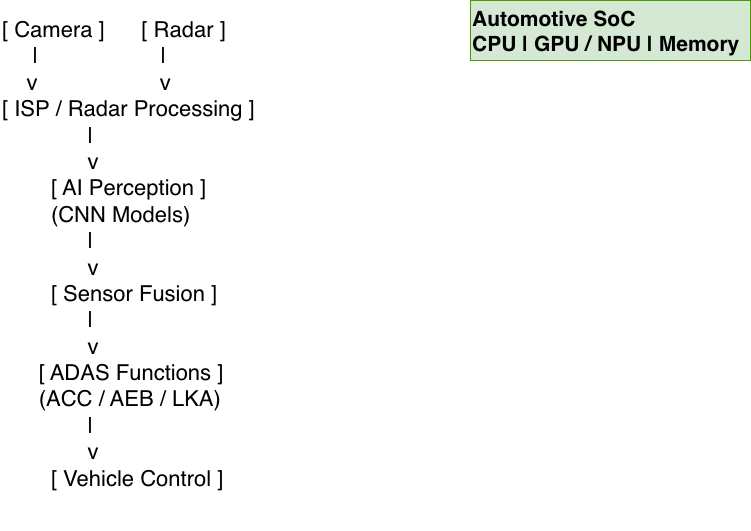

The diagram above was exported from draw.io. Its source (the exported page's mxGraphModel, read from the mxfile embedded in the PNG):
<mxGraphModel dx="1426" dy="702" grid="1" gridSize="10" guides="1" tooltips="1" connect="1" arrows="1" fold="1" page="1" pageScale="1" pageWidth="827" pageHeight="1169" math="0" shadow="0">
  <root>
    <mxCell id="0" />
    <mxCell id="1" parent="0" />
    <mxCell id="CQJTmCeR9BdG4X5F3uO3-1" parent="1" style="text;whiteSpace=wrap;fontSize=22;" value="[ Camera ]      [ Radar ]&#10;     |                    |&#10;    v                    v&#10;[ ISP / Radar Processing ]&#10;              |&#10;              v&#10;        [ AI Perception ]&#10;        (CNN Models)&#10;              |&#10;              v&#10;        [ Sensor Fusion ]&#10;              |&#10;              v&#10;      [ ADAS Functions ]&#10;      (ACC / AEB / LKA)&#10;              |&#10;              v&#10;        [ Vehicle Control ]" vertex="1">
      <mxGeometry height="520" width="350" x="30" y="40" as="geometry" />
    </mxCell>
    <mxCell id="CQJTmCeR9BdG4X5F3uO3-3" parent="1" style="text;whiteSpace=wrap;fontSize=21;fillColor=#d5e8d4;strokeColor=#4D9900;fontStyle=1" value="Automotive SoC&#10;CPU | GPU / NPU | Memory" vertex="1">
      <mxGeometry height="60" width="280" x="500" y="30" as="geometry" />
    </mxCell>
  </root>
</mxGraphModel>